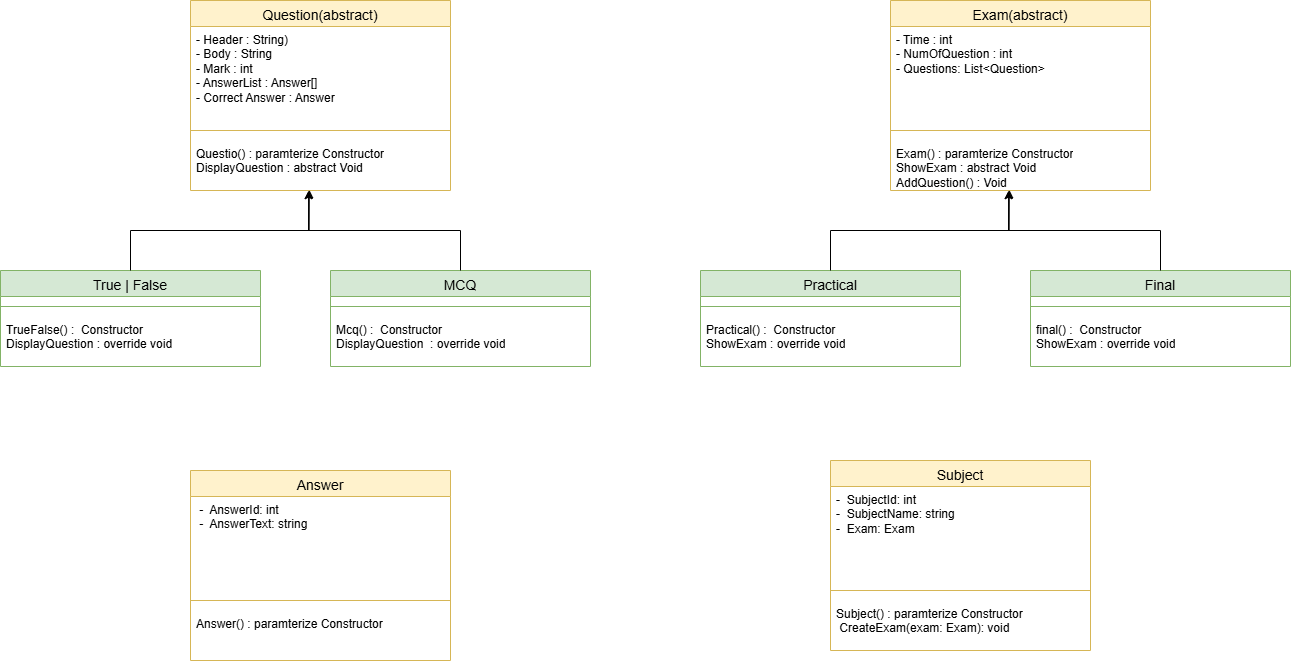

The diagram above was exported from draw.io. Its source (the exported page's mxGraphModel, read from the mxfile embedded in the PNG):
<mxGraphModel dx="2650" dy="1903" grid="1" gridSize="10" guides="1" tooltips="1" connect="1" arrows="1" fold="1" page="1" pageScale="1" pageWidth="850" pageHeight="1100" background="none" math="0" shadow="0">
  <root>
    <mxCell id="0" />
    <mxCell id="1" parent="0" />
    <mxCell id="4N_6l6CZV1k5pjAWuNt3-1" value="&lt;span style=&quot;font-size: 14px; font-weight: 400;&quot;&gt;Question(abstract)&lt;/span&gt;" style="swimlane;fontStyle=1;align=center;verticalAlign=top;childLayout=stackLayout;horizontal=1;startSize=26;horizontalStack=0;resizeParent=1;resizeParentMax=0;resizeLast=0;collapsible=1;marginBottom=0;whiteSpace=wrap;html=1;fillColor=#fff2cc;strokeColor=#d6b656;" vertex="1" parent="1">
      <mxGeometry x="1240" y="240" width="260" height="190" as="geometry" />
    </mxCell>
    <mxCell id="4N_6l6CZV1k5pjAWuNt3-2" value="- Header : String)&lt;div&gt;- Body : String&lt;/div&gt;&lt;div&gt;- Mark : int&lt;/div&gt;&lt;div&gt;- AnswerList : Answer[]&lt;/div&gt;&lt;div&gt;- Correct Answer : Answer&lt;/div&gt;&lt;div&gt;&lt;br style=&quot;text-wrap-mode: nowrap;&quot;&gt;&lt;/div&gt;" style="text;strokeColor=none;fillColor=none;align=left;verticalAlign=top;spacingLeft=4;spacingRight=4;overflow=hidden;rotatable=0;points=[[0,0.5],[1,0.5]];portConstraint=eastwest;whiteSpace=wrap;html=1;" vertex="1" parent="4N_6l6CZV1k5pjAWuNt3-1">
      <mxGeometry y="26" width="260" height="94" as="geometry" />
    </mxCell>
    <mxCell id="4N_6l6CZV1k5pjAWuNt3-3" value="" style="line;strokeWidth=1;fillColor=none;align=left;verticalAlign=middle;spacingTop=-1;spacingLeft=3;spacingRight=3;rotatable=0;labelPosition=right;points=[];portConstraint=eastwest;strokeColor=inherit;" vertex="1" parent="4N_6l6CZV1k5pjAWuNt3-1">
      <mxGeometry y="120" width="260" height="20" as="geometry" />
    </mxCell>
    <mxCell id="4N_6l6CZV1k5pjAWuNt3-4" value="&lt;div&gt;Questio() : paramterize Constructor&lt;/div&gt;DisplayQuestion : abstract Void&lt;div&gt;&lt;br&gt;&lt;/div&gt;" style="text;strokeColor=none;fillColor=none;align=left;verticalAlign=top;spacingLeft=4;spacingRight=4;overflow=hidden;rotatable=0;points=[[0,0.5],[1,0.5]];portConstraint=eastwest;whiteSpace=wrap;html=1;" vertex="1" parent="4N_6l6CZV1k5pjAWuNt3-1">
      <mxGeometry y="140" width="260" height="50" as="geometry" />
    </mxCell>
    <mxCell id="4N_6l6CZV1k5pjAWuNt3-5" value="&lt;span style=&quot;font-size: 14px; font-weight: 400;&quot;&gt;True | False&lt;/span&gt;" style="swimlane;fontStyle=1;align=center;verticalAlign=top;childLayout=stackLayout;horizontal=1;startSize=26;horizontalStack=0;resizeParent=1;resizeParentMax=0;resizeLast=0;collapsible=1;marginBottom=0;whiteSpace=wrap;html=1;fillColor=#d5e8d4;strokeColor=#82b366;" vertex="1" parent="1">
      <mxGeometry x="1050" y="510" width="260" height="96" as="geometry" />
    </mxCell>
    <mxCell id="4N_6l6CZV1k5pjAWuNt3-7" value="" style="line;strokeWidth=1;fillColor=none;align=left;verticalAlign=middle;spacingTop=-1;spacingLeft=3;spacingRight=3;rotatable=0;labelPosition=right;points=[];portConstraint=eastwest;strokeColor=inherit;" vertex="1" parent="4N_6l6CZV1k5pjAWuNt3-5">
      <mxGeometry y="26" width="260" height="20" as="geometry" />
    </mxCell>
    <mxCell id="4N_6l6CZV1k5pjAWuNt3-8" value="&lt;div&gt;TrueFalse() :&amp;nbsp; Constructor&lt;/div&gt;DisplayQuestion :&amp;nbsp;override void  &lt;div&gt;&lt;br&gt;&lt;/div&gt;" style="text;strokeColor=none;fillColor=none;align=left;verticalAlign=top;spacingLeft=4;spacingRight=4;overflow=hidden;rotatable=0;points=[[0,0.5],[1,0.5]];portConstraint=eastwest;whiteSpace=wrap;html=1;" vertex="1" parent="4N_6l6CZV1k5pjAWuNt3-5">
      <mxGeometry y="46" width="260" height="50" as="geometry" />
    </mxCell>
    <mxCell id="4N_6l6CZV1k5pjAWuNt3-9" value="&lt;span style=&quot;font-size: 14px; font-weight: 400;&quot;&gt;MCQ&lt;/span&gt;" style="swimlane;fontStyle=1;align=center;verticalAlign=top;childLayout=stackLayout;horizontal=1;startSize=26;horizontalStack=0;resizeParent=1;resizeParentMax=0;resizeLast=0;collapsible=1;marginBottom=0;whiteSpace=wrap;html=1;fillColor=#d5e8d4;strokeColor=#82b366;" vertex="1" parent="1">
      <mxGeometry x="1380" y="510" width="260" height="96" as="geometry" />
    </mxCell>
    <mxCell id="4N_6l6CZV1k5pjAWuNt3-11" value="" style="line;strokeWidth=1;fillColor=none;align=left;verticalAlign=middle;spacingTop=-1;spacingLeft=3;spacingRight=3;rotatable=0;labelPosition=right;points=[];portConstraint=eastwest;strokeColor=inherit;" vertex="1" parent="4N_6l6CZV1k5pjAWuNt3-9">
      <mxGeometry y="26" width="260" height="20" as="geometry" />
    </mxCell>
    <mxCell id="4N_6l6CZV1k5pjAWuNt3-12" value="&lt;div&gt;Mcq() :&amp;nbsp; Constructor&lt;/div&gt;DisplayQuestion&amp;nbsp; :&amp;nbsp;override void  &lt;div&gt;&lt;br&gt;&lt;/div&gt;" style="text;strokeColor=none;fillColor=none;align=left;verticalAlign=top;spacingLeft=4;spacingRight=4;overflow=hidden;rotatable=0;points=[[0,0.5],[1,0.5]];portConstraint=eastwest;whiteSpace=wrap;html=1;" vertex="1" parent="4N_6l6CZV1k5pjAWuNt3-9">
      <mxGeometry y="46" width="260" height="50" as="geometry" />
    </mxCell>
    <mxCell id="4N_6l6CZV1k5pjAWuNt3-13" style="edgeStyle=orthogonalEdgeStyle;rounded=0;orthogonalLoop=1;jettySize=auto;html=1;entryX=0.457;entryY=0.988;entryDx=0;entryDy=0;entryPerimeter=0;" edge="1" parent="1" source="4N_6l6CZV1k5pjAWuNt3-5" target="4N_6l6CZV1k5pjAWuNt3-4">
      <mxGeometry relative="1" as="geometry" />
    </mxCell>
    <mxCell id="4N_6l6CZV1k5pjAWuNt3-14" style="edgeStyle=orthogonalEdgeStyle;rounded=0;orthogonalLoop=1;jettySize=auto;html=1;entryX=0.454;entryY=1.004;entryDx=0;entryDy=0;entryPerimeter=0;" edge="1" parent="1" source="4N_6l6CZV1k5pjAWuNt3-9" target="4N_6l6CZV1k5pjAWuNt3-4">
      <mxGeometry relative="1" as="geometry" />
    </mxCell>
    <mxCell id="4N_6l6CZV1k5pjAWuNt3-15" value="&lt;span style=&quot;font-size: 14px; font-weight: 400;&quot;&gt;Exam(abstract)&lt;/span&gt;" style="swimlane;fontStyle=1;align=center;verticalAlign=top;childLayout=stackLayout;horizontal=1;startSize=26;horizontalStack=0;resizeParent=1;resizeParentMax=0;resizeLast=0;collapsible=1;marginBottom=0;whiteSpace=wrap;html=1;fillColor=#fff2cc;strokeColor=#d6b656;" vertex="1" parent="1">
      <mxGeometry x="1940" y="240" width="260" height="190" as="geometry" />
    </mxCell>
    <mxCell id="4N_6l6CZV1k5pjAWuNt3-16" value="- Time : int&lt;div&gt;- NumOfQuestion : int&lt;/div&gt;&lt;div&gt;&lt;span style=&quot;background-color: transparent; color: light-dark(rgb(0, 0, 0), rgb(255, 255, 255));&quot;&gt;- Questions: List&amp;lt;Question&amp;gt;&amp;nbsp;&amp;nbsp;&lt;/span&gt;&lt;/div&gt;&lt;div&gt;&lt;br style=&quot;text-wrap-mode: nowrap;&quot;&gt;&lt;/div&gt;" style="text;strokeColor=none;fillColor=none;align=left;verticalAlign=top;spacingLeft=4;spacingRight=4;overflow=hidden;rotatable=0;points=[[0,0.5],[1,0.5]];portConstraint=eastwest;whiteSpace=wrap;html=1;" vertex="1" parent="4N_6l6CZV1k5pjAWuNt3-15">
      <mxGeometry y="26" width="260" height="94" as="geometry" />
    </mxCell>
    <mxCell id="4N_6l6CZV1k5pjAWuNt3-17" value="" style="line;strokeWidth=1;fillColor=none;align=left;verticalAlign=middle;spacingTop=-1;spacingLeft=3;spacingRight=3;rotatable=0;labelPosition=right;points=[];portConstraint=eastwest;strokeColor=inherit;" vertex="1" parent="4N_6l6CZV1k5pjAWuNt3-15">
      <mxGeometry y="120" width="260" height="20" as="geometry" />
    </mxCell>
    <mxCell id="4N_6l6CZV1k5pjAWuNt3-18" value="&lt;div&gt;Exam() : paramterize Constructor&lt;/div&gt;ShowExam&amp;nbsp;: abstract Void&lt;div&gt;AddQuestion() : Void&lt;br&gt;&lt;div&gt;&lt;br&gt;&lt;/div&gt;&lt;/div&gt;" style="text;strokeColor=none;fillColor=none;align=left;verticalAlign=top;spacingLeft=4;spacingRight=4;overflow=hidden;rotatable=0;points=[[0,0.5],[1,0.5]];portConstraint=eastwest;whiteSpace=wrap;html=1;" vertex="1" parent="4N_6l6CZV1k5pjAWuNt3-15">
      <mxGeometry y="140" width="260" height="50" as="geometry" />
    </mxCell>
    <mxCell id="4N_6l6CZV1k5pjAWuNt3-19" value="&lt;span style=&quot;font-size: 14px; font-weight: 400;&quot;&gt;Practical&lt;/span&gt;" style="swimlane;fontStyle=1;align=center;verticalAlign=top;childLayout=stackLayout;horizontal=1;startSize=26;horizontalStack=0;resizeParent=1;resizeParentMax=0;resizeLast=0;collapsible=1;marginBottom=0;whiteSpace=wrap;html=1;fillColor=#d5e8d4;strokeColor=#82b366;" vertex="1" parent="1">
      <mxGeometry x="1750" y="510" width="260" height="96" as="geometry" />
    </mxCell>
    <mxCell id="4N_6l6CZV1k5pjAWuNt3-20" value="" style="line;strokeWidth=1;fillColor=none;align=left;verticalAlign=middle;spacingTop=-1;spacingLeft=3;spacingRight=3;rotatable=0;labelPosition=right;points=[];portConstraint=eastwest;strokeColor=inherit;" vertex="1" parent="4N_6l6CZV1k5pjAWuNt3-19">
      <mxGeometry y="26" width="260" height="20" as="geometry" />
    </mxCell>
    <mxCell id="4N_6l6CZV1k5pjAWuNt3-21" value="&lt;div&gt;Practical() :&amp;nbsp; Constructor&lt;/div&gt;ShowExam&amp;nbsp;:&amp;nbsp;override void  &lt;div&gt;&lt;br&gt;&lt;/div&gt;" style="text;strokeColor=none;fillColor=none;align=left;verticalAlign=top;spacingLeft=4;spacingRight=4;overflow=hidden;rotatable=0;points=[[0,0.5],[1,0.5]];portConstraint=eastwest;whiteSpace=wrap;html=1;" vertex="1" parent="4N_6l6CZV1k5pjAWuNt3-19">
      <mxGeometry y="46" width="260" height="50" as="geometry" />
    </mxCell>
    <mxCell id="4N_6l6CZV1k5pjAWuNt3-22" value="&lt;span style=&quot;font-size: 14px; font-weight: 400;&quot;&gt;Final&lt;/span&gt;" style="swimlane;fontStyle=1;align=center;verticalAlign=top;childLayout=stackLayout;horizontal=1;startSize=26;horizontalStack=0;resizeParent=1;resizeParentMax=0;resizeLast=0;collapsible=1;marginBottom=0;whiteSpace=wrap;html=1;fillColor=#d5e8d4;strokeColor=#82b366;" vertex="1" parent="1">
      <mxGeometry x="2080" y="510" width="260" height="96" as="geometry" />
    </mxCell>
    <mxCell id="4N_6l6CZV1k5pjAWuNt3-23" value="" style="line;strokeWidth=1;fillColor=none;align=left;verticalAlign=middle;spacingTop=-1;spacingLeft=3;spacingRight=3;rotatable=0;labelPosition=right;points=[];portConstraint=eastwest;strokeColor=inherit;" vertex="1" parent="4N_6l6CZV1k5pjAWuNt3-22">
      <mxGeometry y="26" width="260" height="20" as="geometry" />
    </mxCell>
    <mxCell id="4N_6l6CZV1k5pjAWuNt3-24" value="&lt;div&gt;final() :&amp;nbsp; Constructor&lt;/div&gt;ShowExam&amp;nbsp;:&amp;nbsp;override void  &lt;div&gt;&lt;br&gt;&lt;/div&gt;" style="text;strokeColor=none;fillColor=none;align=left;verticalAlign=top;spacingLeft=4;spacingRight=4;overflow=hidden;rotatable=0;points=[[0,0.5],[1,0.5]];portConstraint=eastwest;whiteSpace=wrap;html=1;" vertex="1" parent="4N_6l6CZV1k5pjAWuNt3-22">
      <mxGeometry y="46" width="260" height="50" as="geometry" />
    </mxCell>
    <mxCell id="4N_6l6CZV1k5pjAWuNt3-25" style="edgeStyle=orthogonalEdgeStyle;rounded=0;orthogonalLoop=1;jettySize=auto;html=1;entryX=0.457;entryY=0.988;entryDx=0;entryDy=0;entryPerimeter=0;" edge="1" parent="1" source="4N_6l6CZV1k5pjAWuNt3-19" target="4N_6l6CZV1k5pjAWuNt3-18">
      <mxGeometry relative="1" as="geometry" />
    </mxCell>
    <mxCell id="4N_6l6CZV1k5pjAWuNt3-26" style="edgeStyle=orthogonalEdgeStyle;rounded=0;orthogonalLoop=1;jettySize=auto;html=1;entryX=0.454;entryY=1.004;entryDx=0;entryDy=0;entryPerimeter=0;" edge="1" parent="1" source="4N_6l6CZV1k5pjAWuNt3-22" target="4N_6l6CZV1k5pjAWuNt3-18">
      <mxGeometry relative="1" as="geometry" />
    </mxCell>
    <mxCell id="4N_6l6CZV1k5pjAWuNt3-27" value="&lt;span style=&quot;font-size: 14px; font-weight: 400;&quot;&gt;Answer&lt;/span&gt;" style="swimlane;fontStyle=1;align=center;verticalAlign=top;childLayout=stackLayout;horizontal=1;startSize=26;horizontalStack=0;resizeParent=1;resizeParentMax=0;resizeLast=0;collapsible=1;marginBottom=0;whiteSpace=wrap;html=1;fillColor=#fff2cc;strokeColor=#d6b656;" vertex="1" parent="1">
      <mxGeometry x="1240" y="710" width="260" height="190" as="geometry" />
    </mxCell>
    <mxCell id="4N_6l6CZV1k5pjAWuNt3-28" value="&lt;div&gt;&amp;nbsp;-&amp;nbsp; AnswerId: int&amp;nbsp;&lt;/div&gt;&lt;div&gt;&amp;nbsp;-&amp;nbsp; AnswerText: string&amp;nbsp; &amp;nbsp;&lt;/div&gt;" style="text;strokeColor=none;fillColor=none;align=left;verticalAlign=top;spacingLeft=4;spacingRight=4;overflow=hidden;rotatable=0;points=[[0,0.5],[1,0.5]];portConstraint=eastwest;whiteSpace=wrap;html=1;" vertex="1" parent="4N_6l6CZV1k5pjAWuNt3-27">
      <mxGeometry y="26" width="260" height="94" as="geometry" />
    </mxCell>
    <mxCell id="4N_6l6CZV1k5pjAWuNt3-29" value="" style="line;strokeWidth=1;fillColor=none;align=left;verticalAlign=middle;spacingTop=-1;spacingLeft=3;spacingRight=3;rotatable=0;labelPosition=right;points=[];portConstraint=eastwest;strokeColor=inherit;" vertex="1" parent="4N_6l6CZV1k5pjAWuNt3-27">
      <mxGeometry y="120" width="260" height="20" as="geometry" />
    </mxCell>
    <mxCell id="4N_6l6CZV1k5pjAWuNt3-30" value="&lt;div&gt;Answer() : paramterize Constructor&lt;/div&gt;" style="text;strokeColor=none;fillColor=none;align=left;verticalAlign=top;spacingLeft=4;spacingRight=4;overflow=hidden;rotatable=0;points=[[0,0.5],[1,0.5]];portConstraint=eastwest;whiteSpace=wrap;html=1;" vertex="1" parent="4N_6l6CZV1k5pjAWuNt3-27">
      <mxGeometry y="140" width="260" height="50" as="geometry" />
    </mxCell>
    <mxCell id="4N_6l6CZV1k5pjAWuNt3-31" value="&lt;span style=&quot;font-size: 14px; font-weight: 400;&quot;&gt;Subject&lt;/span&gt;" style="swimlane;fontStyle=1;align=center;verticalAlign=top;childLayout=stackLayout;horizontal=1;startSize=26;horizontalStack=0;resizeParent=1;resizeParentMax=0;resizeLast=0;collapsible=1;marginBottom=0;whiteSpace=wrap;html=1;fillColor=#fff2cc;strokeColor=#d6b656;" vertex="1" parent="1">
      <mxGeometry x="1880" y="700" width="260" height="190" as="geometry" />
    </mxCell>
    <mxCell id="4N_6l6CZV1k5pjAWuNt3-32" value="&lt;div&gt;-&amp;nbsp; SubjectId: int&amp;nbsp;&lt;/div&gt;&lt;div&gt;-&amp;nbsp; SubjectName: string&amp;nbsp;&lt;/div&gt;&lt;div&gt;-&amp;nbsp; Exam: Exam&amp;nbsp;&amp;nbsp;&lt;/div&gt;" style="text;strokeColor=none;fillColor=none;align=left;verticalAlign=top;spacingLeft=4;spacingRight=4;overflow=hidden;rotatable=0;points=[[0,0.5],[1,0.5]];portConstraint=eastwest;whiteSpace=wrap;html=1;" vertex="1" parent="4N_6l6CZV1k5pjAWuNt3-31">
      <mxGeometry y="26" width="260" height="94" as="geometry" />
    </mxCell>
    <mxCell id="4N_6l6CZV1k5pjAWuNt3-33" value="" style="line;strokeWidth=1;fillColor=none;align=left;verticalAlign=middle;spacingTop=-1;spacingLeft=3;spacingRight=3;rotatable=0;labelPosition=right;points=[];portConstraint=eastwest;strokeColor=inherit;" vertex="1" parent="4N_6l6CZV1k5pjAWuNt3-31">
      <mxGeometry y="120" width="260" height="20" as="geometry" />
    </mxCell>
    <mxCell id="4N_6l6CZV1k5pjAWuNt3-34" value="&lt;div&gt;Subject() : paramterize Constructor&lt;/div&gt;&amp;nbsp;CreateExam(exam: Exam): void&amp;nbsp;&lt;br&gt;&lt;div&gt;&lt;br&gt;&lt;/div&gt;" style="text;strokeColor=none;fillColor=none;align=left;verticalAlign=top;spacingLeft=4;spacingRight=4;overflow=hidden;rotatable=0;points=[[0,0.5],[1,0.5]];portConstraint=eastwest;whiteSpace=wrap;html=1;" vertex="1" parent="4N_6l6CZV1k5pjAWuNt3-31">
      <mxGeometry y="140" width="260" height="50" as="geometry" />
    </mxCell>
  </root>
</mxGraphModel>